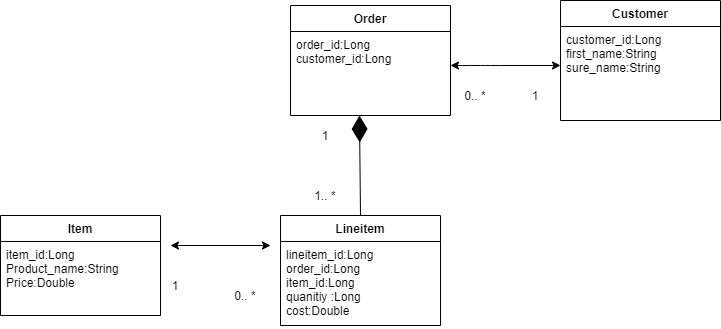

The diagram above was exported from draw.io. Its source (the exported page's mxGraphModel, read from the mxfile embedded in the PNG):
<mxGraphModel dx="828" dy="1552" grid="1" gridSize="10" guides="1" tooltips="1" connect="1" arrows="1" fold="1" page="1" pageScale="1" pageWidth="850" pageHeight="1100" math="0" shadow="0">
  <root>
    <mxCell id="0" />
    <mxCell id="1" parent="0" />
    <mxCell id="DbIE5KXaGxpcBeHH0-c8-1" value="Order" style="swimlane;fontStyle=1;align=center;verticalAlign=top;childLayout=stackLayout;horizontal=1;startSize=26;horizontalStack=0;resizeParent=1;resizeParentMax=0;resizeLast=0;collapsible=1;marginBottom=0;" parent="1" vertex="1">
      <mxGeometry x="330" y="-350" width="160" height="110" as="geometry" />
    </mxCell>
    <mxCell id="DbIE5KXaGxpcBeHH0-c8-2" value="order_id:Long&#10;customer_id:Long" style="text;strokeColor=none;fillColor=none;align=left;verticalAlign=top;spacingLeft=4;spacingRight=4;overflow=hidden;rotatable=0;points=[[0,0.5],[1,0.5]];portConstraint=eastwest;" parent="DbIE5KXaGxpcBeHH0-c8-1" vertex="1">
      <mxGeometry y="26" width="160" height="84" as="geometry" />
    </mxCell>
    <mxCell id="DbIE5KXaGxpcBeHH0-c8-5" value="Item" style="swimlane;fontStyle=1;align=center;verticalAlign=top;childLayout=stackLayout;horizontal=1;startSize=26;horizontalStack=0;resizeParent=1;resizeParentMax=0;resizeLast=0;collapsible=1;marginBottom=0;" parent="1" vertex="1">
      <mxGeometry x="40" y="-140" width="160" height="100" as="geometry" />
    </mxCell>
    <mxCell id="DbIE5KXaGxpcBeHH0-c8-6" value="item_id:Long&#10;Product_name:String&#10;Price:Double" style="text;strokeColor=none;fillColor=none;align=left;verticalAlign=top;spacingLeft=4;spacingRight=4;overflow=hidden;rotatable=0;points=[[0,0.5],[1,0.5]];portConstraint=eastwest;" parent="DbIE5KXaGxpcBeHH0-c8-5" vertex="1">
      <mxGeometry y="26" width="160" height="74" as="geometry" />
    </mxCell>
    <mxCell id="DbIE5KXaGxpcBeHH0-c8-9" value="Customer" style="swimlane;fontStyle=1;align=center;verticalAlign=top;childLayout=stackLayout;horizontal=1;startSize=26;horizontalStack=0;resizeParent=1;resizeParentMax=0;resizeLast=0;collapsible=1;marginBottom=0;" parent="1" vertex="1">
      <mxGeometry x="600" y="-355" width="160" height="120" as="geometry" />
    </mxCell>
    <mxCell id="DbIE5KXaGxpcBeHH0-c8-10" value="customer_id:Long&#10;first_name:String&#10;sure_name:String" style="text;strokeColor=none;fillColor=none;align=left;verticalAlign=top;spacingLeft=4;spacingRight=4;overflow=hidden;rotatable=0;points=[[0,0.5],[1,0.5]];portConstraint=eastwest;" parent="DbIE5KXaGxpcBeHH0-c8-9" vertex="1">
      <mxGeometry y="26" width="160" height="94" as="geometry" />
    </mxCell>
    <mxCell id="DbIE5KXaGxpcBeHH0-c8-13" value="Lineitem" style="swimlane;fontStyle=1;align=center;verticalAlign=top;childLayout=stackLayout;horizontal=1;startSize=26;horizontalStack=0;resizeParent=1;resizeParentMax=0;resizeLast=0;collapsible=1;marginBottom=0;" parent="1" vertex="1">
      <mxGeometry x="320" y="-140" width="160" height="110" as="geometry" />
    </mxCell>
    <mxCell id="DbIE5KXaGxpcBeHH0-c8-14" value="lineitem_id:Long&#10;order_id:Long&#10;item_id:Long&#10;quanitiy :Long&#10;cost:Double" style="text;strokeColor=none;fillColor=none;align=left;verticalAlign=top;spacingLeft=4;spacingRight=4;overflow=hidden;rotatable=0;points=[[0,0.5],[1,0.5]];portConstraint=eastwest;" parent="DbIE5KXaGxpcBeHH0-c8-13" vertex="1">
      <mxGeometry y="26" width="160" height="84" as="geometry" />
    </mxCell>
    <mxCell id="DbIE5KXaGxpcBeHH0-c8-19" value="" style="endArrow=classic;startArrow=classic;html=1;" parent="1" edge="1">
      <mxGeometry width="50" height="50" relative="1" as="geometry">
        <mxPoint x="600" y="-290" as="sourcePoint" />
        <mxPoint x="490" y="-290" as="targetPoint" />
        <Array as="points">
          <mxPoint x="530" y="-290" />
          <mxPoint x="520" y="-290" />
        </Array>
      </mxGeometry>
    </mxCell>
    <mxCell id="DbIE5KXaGxpcBeHH0-c8-20" value="" style="endArrow=classic;startArrow=classic;html=1;" parent="1" edge="1">
      <mxGeometry width="50" height="50" relative="1" as="geometry">
        <mxPoint x="310" y="-110" as="sourcePoint" />
        <mxPoint x="210" y="-110" as="targetPoint" />
      </mxGeometry>
    </mxCell>
    <mxCell id="DbIE5KXaGxpcBeHH0-c8-22" value="" style="endArrow=diamondThin;endFill=1;endSize=24;html=1;exitX=0.5;exitY=0;exitDx=0;exitDy=0;entryX=0.431;entryY=1;entryDx=0;entryDy=0;entryPerimeter=0;" parent="1" source="DbIE5KXaGxpcBeHH0-c8-13" target="DbIE5KXaGxpcBeHH0-c8-2" edge="1">
      <mxGeometry width="160" relative="1" as="geometry">
        <mxPoint x="399.5" y="-154" as="sourcePoint" />
        <mxPoint x="399.5" y="-234" as="targetPoint" />
      </mxGeometry>
    </mxCell>
    <mxCell id="ySpHHxjl_hQ849TUaq5K-1" value="1" style="text;html=1;strokeColor=none;fillColor=none;align=center;verticalAlign=middle;whiteSpace=wrap;rounded=0;" vertex="1" parent="1">
      <mxGeometry x="200" y="-80" width="30" height="20" as="geometry" />
    </mxCell>
    <mxCell id="ySpHHxjl_hQ849TUaq5K-2" value="0.. *" style="text;html=1;strokeColor=none;fillColor=none;align=center;verticalAlign=middle;whiteSpace=wrap;rounded=0;" vertex="1" parent="1">
      <mxGeometry x="270" y="-70" width="30" height="20" as="geometry" />
    </mxCell>
    <mxCell id="ySpHHxjl_hQ849TUaq5K-3" value="1.. *" style="text;html=1;strokeColor=none;fillColor=none;align=center;verticalAlign=middle;whiteSpace=wrap;rounded=0;" vertex="1" parent="1">
      <mxGeometry x="350" y="-170" width="30" height="20" as="geometry" />
    </mxCell>
    <mxCell id="ySpHHxjl_hQ849TUaq5K-4" value="1" style="text;html=1;strokeColor=none;fillColor=none;align=center;verticalAlign=middle;whiteSpace=wrap;rounded=0;" vertex="1" parent="1">
      <mxGeometry x="350" y="-230" width="30" height="20" as="geometry" />
    </mxCell>
    <mxCell id="ySpHHxjl_hQ849TUaq5K-5" value="0.. *" style="text;html=1;strokeColor=none;fillColor=none;align=center;verticalAlign=middle;whiteSpace=wrap;rounded=0;" vertex="1" parent="1">
      <mxGeometry x="500" y="-270" width="30" height="20" as="geometry" />
    </mxCell>
    <mxCell id="ySpHHxjl_hQ849TUaq5K-8" value="1" style="text;html=1;strokeColor=none;fillColor=none;align=center;verticalAlign=middle;whiteSpace=wrap;rounded=0;" vertex="1" parent="1">
      <mxGeometry x="560" y="-270" width="30" height="20" as="geometry" />
    </mxCell>
  </root>
</mxGraphModel>